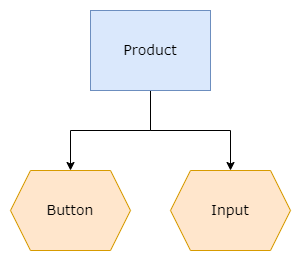

The diagram above was exported from draw.io. Its source (the exported page's mxGraphModel, read from the mxfile embedded in the PNG):
<mxGraphModel dx="1422" dy="715" grid="1" gridSize="10" guides="1" tooltips="1" connect="1" arrows="1" fold="1" page="1" pageScale="1" pageWidth="1169" pageHeight="827" math="0" shadow="0">
  <root>
    <mxCell id="0" />
    <mxCell id="1" parent="0" />
    <mxCell id="2" style="edgeStyle=orthogonalEdgeStyle;rounded=0;orthogonalLoop=1;jettySize=auto;html=1;fontFamily=Verdana;fontSize=12;" edge="1" source="4" target="5" parent="1">
      <mxGeometry relative="1" as="geometry">
        <mxPoint x="100" y="200" as="targetPoint" />
      </mxGeometry>
    </mxCell>
    <mxCell id="3" style="edgeStyle=orthogonalEdgeStyle;rounded=0;orthogonalLoop=1;jettySize=auto;html=1;fontFamily=Verdana;fontSize=12;" edge="1" source="4" target="6" parent="1">
      <mxGeometry relative="1" as="geometry">
        <mxPoint x="340" y="200" as="targetPoint" />
      </mxGeometry>
    </mxCell>
    <mxCell id="4" value="Product" style="whiteSpace=wrap;html=1;fillColor=#dae8fc;strokeColor=#6c8ebf;fontFamily=Verdana;fontSize=14;fontStyle=0" vertex="1" parent="1">
      <mxGeometry x="160" y="40" width="120" height="80" as="geometry" />
    </mxCell>
    <mxCell id="5" value="Button" style="shape=hexagon;perimeter=hexagonPerimeter2;whiteSpace=wrap;html=1;fixedSize=1;fontFamily=Verdana;fontSize=14;fillColor=#ffe6cc;strokeColor=#d79b00;" vertex="1" parent="1">
      <mxGeometry x="80" y="200" width="120" height="80" as="geometry" />
    </mxCell>
    <mxCell id="6" value="Input" style="shape=hexagon;perimeter=hexagonPerimeter2;whiteSpace=wrap;html=1;fixedSize=1;fontFamily=Verdana;fontSize=14;fillColor=#ffe6cc;strokeColor=#d79b00;" vertex="1" parent="1">
      <mxGeometry x="240" y="200" width="120" height="80" as="geometry" />
    </mxCell>
  </root>
</mxGraphModel>